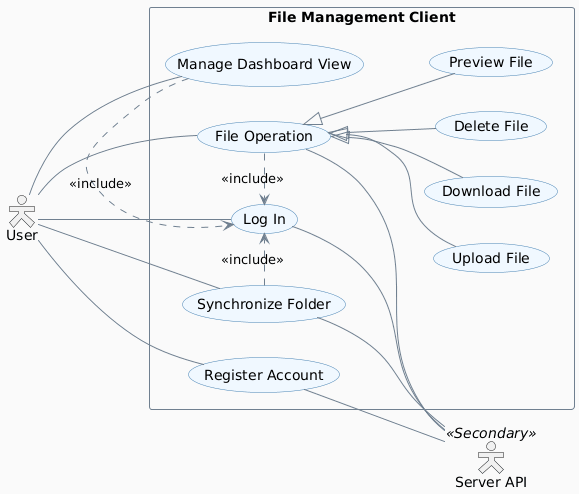

The diagram above was rendered by PlantUML. Its source (embedded in the PNG):
@startuml
left to right direction
skinparam actorStyle hollow
skinparam usecase {
    BackgroundColor #F0F8FF
    BorderColor #4682B4
    ArrowColor #708090
}
skinparam rectangle {
    BorderColor #708090
    BackgroundColor #FAFAFA
}

actor "User" as user
actor "Server API" as server <<Secondary>>

rectangle "File Management Client" {
    usecase "Register Account" as UC_Reg
    usecase "Log In" as UC_Login
    usecase "Manage Dashboard View" as UC_Dash
    
    usecase "File Operation" as UC_FileOp
    usecase "Upload File" as UC_Upload
    usecase "Download File" as UC_Download
    usecase "Delete File" as UC_Delete
    usecase "Preview File" as UC_Preview
    
    usecase "Synchronize Folder" as UC_Sync
}

' Жорстке вертикальне вирівнювання (up) для генералізації
UC_Upload -up-|> UC_FileOp
UC_Download -up-|> UC_FileOp
UC_Delete -up-|> UC_FileOp
UC_Preview -up-|> UC_FileOp

' Зв'язки первинного актора
user -- UC_Reg
user -- UC_Login
user -- UC_Dash
user -- UC_FileOp
user -- UC_Sync

' Залежності авторизації
UC_Dash .> UC_Login : <<include>>
UC_FileOp .> UC_Login : <<include>>
UC_Sync .> UC_Login : <<include>>

' Secondary Actor relationships
UC_Reg -- server
UC_Login -- server
UC_FileOp -- server
UC_Sync -- server
@enduml